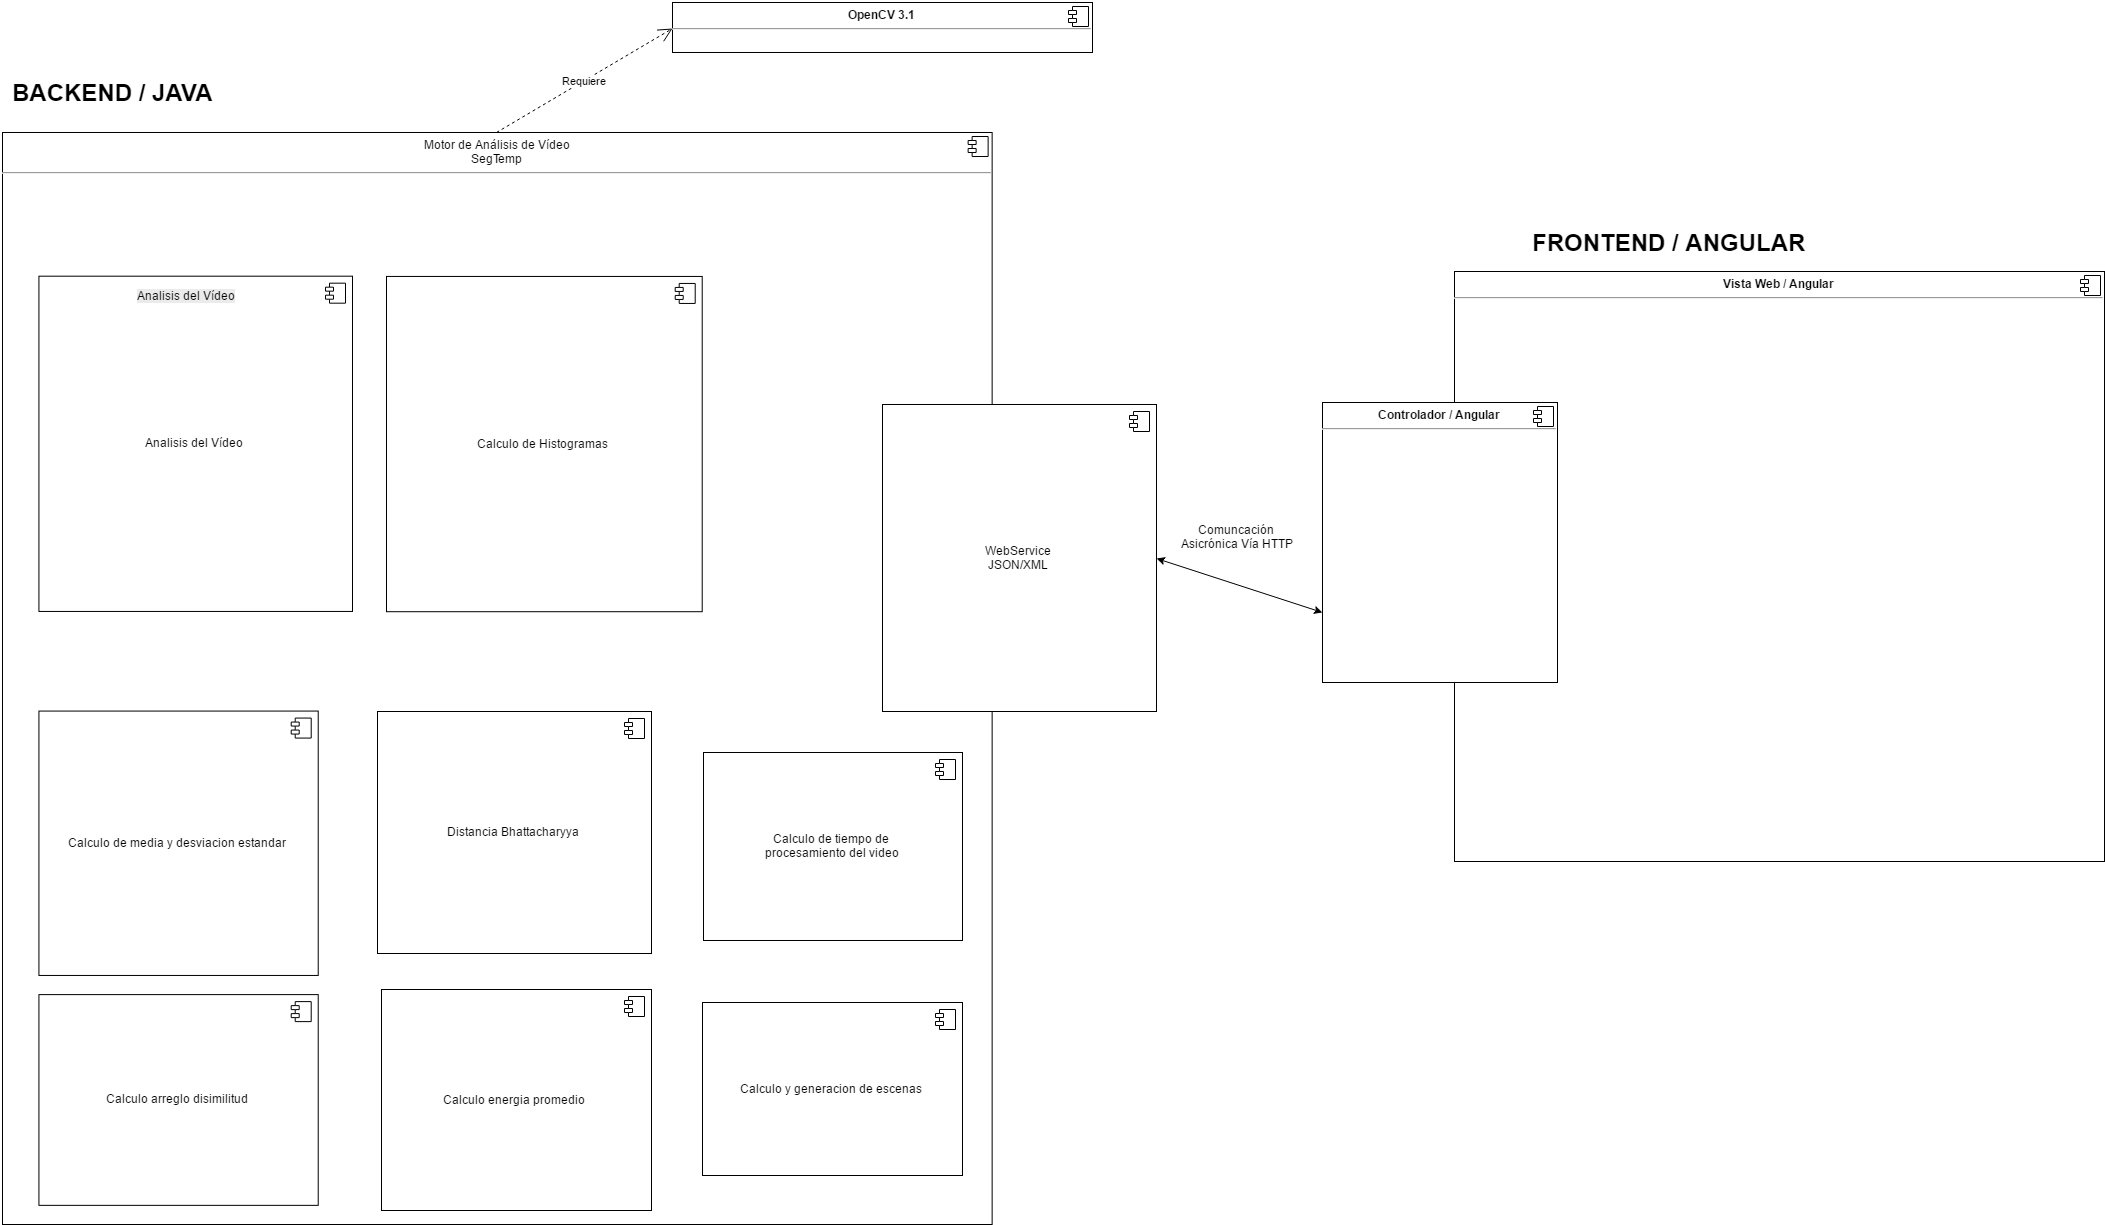

The diagram above was exported from draw.io. Its source (the exported page's mxGraphModel, read from the mxfile embedded in the PNG):
<mxGraphModel dx="1760" dy="1948" grid="1" gridSize="10" guides="1" tooltips="1" connect="1" arrows="1" fold="1" page="1" pageScale="1" pageWidth="850" pageHeight="1100" background="#ffffff" math="0" shadow="0">
  <root>
    <mxCell id="0" />
    <mxCell id="1" parent="0" />
    <mxCell id="6ae53f53ec544faa-5" value="&lt;p style=&quot;margin: 0px ; margin-top: 6px ; text-align: center&quot;&gt;&lt;span&gt;Motor de Análisis de Vídeo&lt;/span&gt;&lt;br&gt;&lt;span&gt;SegTemp&lt;/span&gt;&lt;br&gt;&lt;/p&gt;&lt;hr&gt;&lt;p style=&quot;margin: 0px ; margin-left: 8px&quot;&gt;&lt;br&gt;&lt;/p&gt;" style="align=left;overflow=fill;html=1;" vertex="1" parent="1">
      <mxGeometry y="-20" width="989.6428571428571" height="1092" as="geometry" />
    </mxCell>
    <mxCell id="6ae53f53ec544faa-6" value="" style="shape=component;jettyWidth=8;jettyHeight=4;" vertex="1" parent="6ae53f53ec544faa-5">
      <mxGeometry x="1" width="20" height="20" relative="1" as="geometry">
        <mxPoint x="-24" y="4" as="offset" />
      </mxGeometry>
    </mxCell>
    <mxCell id="6ae53f53ec544faa-1" value="WebService&lt;br&gt;JSON/XML" style="html=1;" vertex="1" parent="6ae53f53ec544faa-5">
      <mxGeometry x="880" y="272" width="274" height="307" as="geometry" />
    </mxCell>
    <mxCell id="6ae53f53ec544faa-2" value="" style="shape=component;jettyWidth=8;jettyHeight=4;" vertex="1" parent="6ae53f53ec544faa-1">
      <mxGeometry x="1" width="20" height="20" relative="1" as="geometry">
        <mxPoint x="-27" y="7" as="offset" />
      </mxGeometry>
    </mxCell>
    <mxCell id="6ae53f53ec544faa-10" value="&lt;div&gt;Distancia Bhattacharyya&lt;/div&gt;" style="html=1;" vertex="1" parent="6ae53f53ec544faa-5">
      <mxGeometry x="375" y="579" width="274" height="242" as="geometry" />
    </mxCell>
    <mxCell id="6ae53f53ec544faa-11" value="" style="shape=component;jettyWidth=8;jettyHeight=4;" vertex="1" parent="6ae53f53ec544faa-10">
      <mxGeometry x="1" width="20" height="20" relative="1" as="geometry">
        <mxPoint x="-27" y="7" as="offset" />
      </mxGeometry>
    </mxCell>
    <mxCell id="6ae53f53ec544faa-14" value="&lt;div&gt;Calculo de Histogramas&lt;/div&gt;" style="html=1;" vertex="1" parent="6ae53f53ec544faa-5">
      <mxGeometry x="384" y="143.93684210526317" width="315.71428571428567" height="335.2631578947368" as="geometry" />
    </mxCell>
    <mxCell id="6ae53f53ec544faa-15" value="" style="shape=component;jettyWidth=8;jettyHeight=4;" vertex="1" parent="6ae53f53ec544faa-14">
      <mxGeometry x="1" width="20" height="20" relative="1" as="geometry">
        <mxPoint x="-27" y="7" as="offset" />
      </mxGeometry>
    </mxCell>
    <mxCell id="6ae53f53ec544faa-16" value="&lt;div&gt;Calculo arreglo disimilitud&lt;/div&gt;" style="html=1;" vertex="1" parent="6ae53f53ec544faa-5">
      <mxGeometry x="36.42857142857142" y="862.1052631578947" width="279.2857142857143" height="210.73684210526318" as="geometry" />
    </mxCell>
    <mxCell id="6ae53f53ec544faa-17" value="" style="shape=component;jettyWidth=8;jettyHeight=4;" vertex="1" parent="6ae53f53ec544faa-16">
      <mxGeometry x="1" width="20" height="20" relative="1" as="geometry">
        <mxPoint x="-27" y="7" as="offset" />
      </mxGeometry>
    </mxCell>
    <mxCell id="6ae53f53ec544faa-18" value="&lt;div&gt;Calculo de media y desviacion estandar&lt;/div&gt;" style="html=1;" vertex="1" parent="6ae53f53ec544faa-5">
      <mxGeometry x="36.42857142857142" y="578.5684210526316" width="279.2857142857143" height="264.37894736842105" as="geometry" />
    </mxCell>
    <mxCell id="6ae53f53ec544faa-19" value="" style="shape=component;jettyWidth=8;jettyHeight=4;" vertex="1" parent="6ae53f53ec544faa-18">
      <mxGeometry x="1" width="20" height="20" relative="1" as="geometry">
        <mxPoint x="-27" y="7" as="offset" />
      </mxGeometry>
    </mxCell>
    <mxCell id="8cd901432b2a31f-7" value="Analisis del Vídeo" style="html=1;" vertex="1" parent="6ae53f53ec544faa-5">
      <mxGeometry x="36.42857142857142" y="143.68421052631578" width="313.57142857142856" height="335.2631578947368" as="geometry" />
    </mxCell>
    <mxCell id="8cd901432b2a31f-8" value="" style="shape=component;jettyWidth=8;jettyHeight=4;" vertex="1" parent="8cd901432b2a31f-7">
      <mxGeometry x="1" width="20" height="20" relative="1" as="geometry">
        <mxPoint x="-27" y="7" as="offset" />
      </mxGeometry>
    </mxCell>
    <mxCell id="8cd901432b2a31f-20" value="&lt;span style=&quot;color: rgb(0, 0, 0); font-family: Helvetica; font-size: 12px; font-style: normal; font-variant-ligatures: normal; font-variant-caps: normal; font-weight: normal; letter-spacing: normal; line-height: 14.4px; orphans: 2; text-align: center; text-indent: 0px; text-transform: none; white-space: nowrap; widows: 2; word-spacing: 0px; -webkit-text-stroke-width: 0px; display: inline !important; float: none; background-color: rgb(235, 235, 235);&quot;&gt;Analisis del Vídeo&lt;/span&gt;" style="text;html=1;" vertex="1" parent="8cd901432b2a31f-7">
      <mxGeometry x="96.57142857142858" y="6.3157894736842195" width="120" height="30" as="geometry" />
    </mxCell>
    <mxCell id="6ae53f53ec544faa-20" value="&lt;div&gt;Calculo de tiempo de &lt;br&gt;procesamiento del video&lt;/div&gt;" style="html=1;" vertex="1" parent="6ae53f53ec544faa-5">
      <mxGeometry x="701" y="620" width="259" height="188" as="geometry" />
    </mxCell>
    <mxCell id="6ae53f53ec544faa-21" value="" style="shape=component;jettyWidth=8;jettyHeight=4;" vertex="1" parent="6ae53f53ec544faa-20">
      <mxGeometry x="1" width="20" height="20" relative="1" as="geometry">
        <mxPoint x="-27" y="7" as="offset" />
      </mxGeometry>
    </mxCell>
    <mxCell id="6ae53f53ec544faa-24" value="&lt;div&gt;Calculo y generacion de escenas&lt;/div&gt;" style="html=1;" vertex="1" parent="6ae53f53ec544faa-5">
      <mxGeometry x="700" y="870" width="260" height="173" as="geometry" />
    </mxCell>
    <mxCell id="6ae53f53ec544faa-25" value="" style="shape=component;jettyWidth=8;jettyHeight=4;" vertex="1" parent="6ae53f53ec544faa-24">
      <mxGeometry x="1" width="20" height="20" relative="1" as="geometry">
        <mxPoint x="-27" y="7" as="offset" />
      </mxGeometry>
    </mxCell>
    <mxCell id="6ae53f53ec544faa-22" value="&lt;div&gt;Calculo energia promedio&amp;nbsp;&lt;/div&gt;" style="html=1;" vertex="1" parent="6ae53f53ec544faa-5">
      <mxGeometry x="379" y="857" width="270" height="221" as="geometry" />
    </mxCell>
    <mxCell id="6ae53f53ec544faa-23" value="" style="shape=component;jettyWidth=8;jettyHeight=4;" vertex="1" parent="6ae53f53ec544faa-22">
      <mxGeometry x="1" width="20" height="20" relative="1" as="geometry">
        <mxPoint x="-27" y="7" as="offset" />
      </mxGeometry>
    </mxCell>
    <mxCell id="8cd901432b2a31f-1" value="&lt;p style=&quot;margin: 0px ; margin-top: 6px ; text-align: center&quot;&gt;&lt;b&gt;Vista Web / Angular&lt;/b&gt;&lt;/p&gt;&lt;hr&gt;&lt;p style=&quot;margin: 0px ; margin-left: 8px&quot;&gt;&lt;br&gt;&lt;/p&gt;" style="align=left;overflow=fill;html=1;" vertex="1" parent="1">
      <mxGeometry x="1452" y="119" width="650" height="590" as="geometry" />
    </mxCell>
    <mxCell id="8cd901432b2a31f-2" value="" style="shape=component;jettyWidth=8;jettyHeight=4;" vertex="1" parent="8cd901432b2a31f-1">
      <mxGeometry x="1" width="20" height="20" relative="1" as="geometry">
        <mxPoint x="-24" y="4" as="offset" />
      </mxGeometry>
    </mxCell>
    <mxCell id="8cd901432b2a31f-3" value="&lt;p style=&quot;margin: 0px ; margin-top: 6px ; text-align: center&quot;&gt;&lt;b&gt;Controlador / Angular&lt;/b&gt;&lt;/p&gt;&lt;hr&gt;&lt;p style=&quot;margin: 0px ; margin-left: 8px&quot;&gt;&lt;br&gt;&lt;/p&gt;" style="align=left;overflow=fill;html=1;" vertex="1" parent="1">
      <mxGeometry x="1320" y="250" width="235" height="280" as="geometry" />
    </mxCell>
    <mxCell id="8cd901432b2a31f-4" value="" style="shape=component;jettyWidth=8;jettyHeight=4;" vertex="1" parent="8cd901432b2a31f-3">
      <mxGeometry x="1" width="20" height="20" relative="1" as="geometry">
        <mxPoint x="-24" y="4" as="offset" />
      </mxGeometry>
    </mxCell>
    <mxCell id="8cd901432b2a31f-5" value="" style="endArrow=classic;startArrow=classic;html=1;entryX=0;entryY=0.75;exitX=1;exitY=0.5;" edge="1" parent="1" source="6ae53f53ec544faa-1" target="8cd901432b2a31f-3">
      <mxGeometry width="50" height="50" relative="1" as="geometry">
        <mxPoint x="820" y="330" as="sourcePoint" />
        <mxPoint x="900" y="330" as="targetPoint" />
      </mxGeometry>
    </mxCell>
    <mxCell id="8cd901432b2a31f-6" value="Comuncación&lt;br&gt;&amp;nbsp;Asicrónica Vía HTTP" style="text;html=1;resizable=0;points=[];align=center;verticalAlign=middle;labelBackgroundColor=#ffffff;" vertex="1" connectable="0" parent="8cd901432b2a31f-5">
      <mxGeometry x="-0.3593" y="-2" relative="1" as="geometry">
        <mxPoint x="26" y="-42" as="offset" />
      </mxGeometry>
    </mxCell>
    <mxCell id="8cd901432b2a31f-11" value="&lt;p style=&quot;margin: 0px ; margin-top: 6px ; text-align: center&quot;&gt;&lt;b&gt;OpenCV 3.1&lt;/b&gt;&lt;/p&gt;&lt;hr&gt;&lt;p style=&quot;margin: 0px ; margin-left: 8px&quot;&gt;&lt;br&gt;&lt;/p&gt;" style="align=left;overflow=fill;html=1;" vertex="1" parent="1">
      <mxGeometry x="670" y="-150" width="420" height="50" as="geometry" />
    </mxCell>
    <mxCell id="8cd901432b2a31f-12" value="" style="shape=component;jettyWidth=8;jettyHeight=4;" vertex="1" parent="8cd901432b2a31f-11">
      <mxGeometry x="1" width="20" height="20" relative="1" as="geometry">
        <mxPoint x="-24" y="4" as="offset" />
      </mxGeometry>
    </mxCell>
    <mxCell id="8cd901432b2a31f-13" value="Requiere" style="endArrow=open;endSize=12;dashed=1;html=1;entryX=0;entryY=0.5;exitX=0.5;exitY=0;" edge="1" parent="1" source="6ae53f53ec544faa-5" target="8cd901432b2a31f-11">
      <mxGeometry width="160" relative="1" as="geometry">
        <mxPoint x="450" y="-30" as="sourcePoint" />
        <mxPoint x="610" y="-30" as="targetPoint" />
      </mxGeometry>
    </mxCell>
    <mxCell id="8cd901432b2a31f-21" value="BACKEND / JAVA" style="text;html=1;fontSize=24;fontStyle=1;verticalAlign=middle;align=center;" vertex="1" parent="1">
      <mxGeometry x="60" y="-80" width="100" height="40" as="geometry" />
    </mxCell>
    <mxCell id="8cd901432b2a31f-26" value="FRONTEND / ANGULAR&amp;nbsp;" style="text;html=1;fontSize=24;fontStyle=1;verticalAlign=middle;align=center;" vertex="1" parent="1">
      <mxGeometry x="1620" y="70" width="100" height="40" as="geometry" />
    </mxCell>
  </root>
</mxGraphModel>